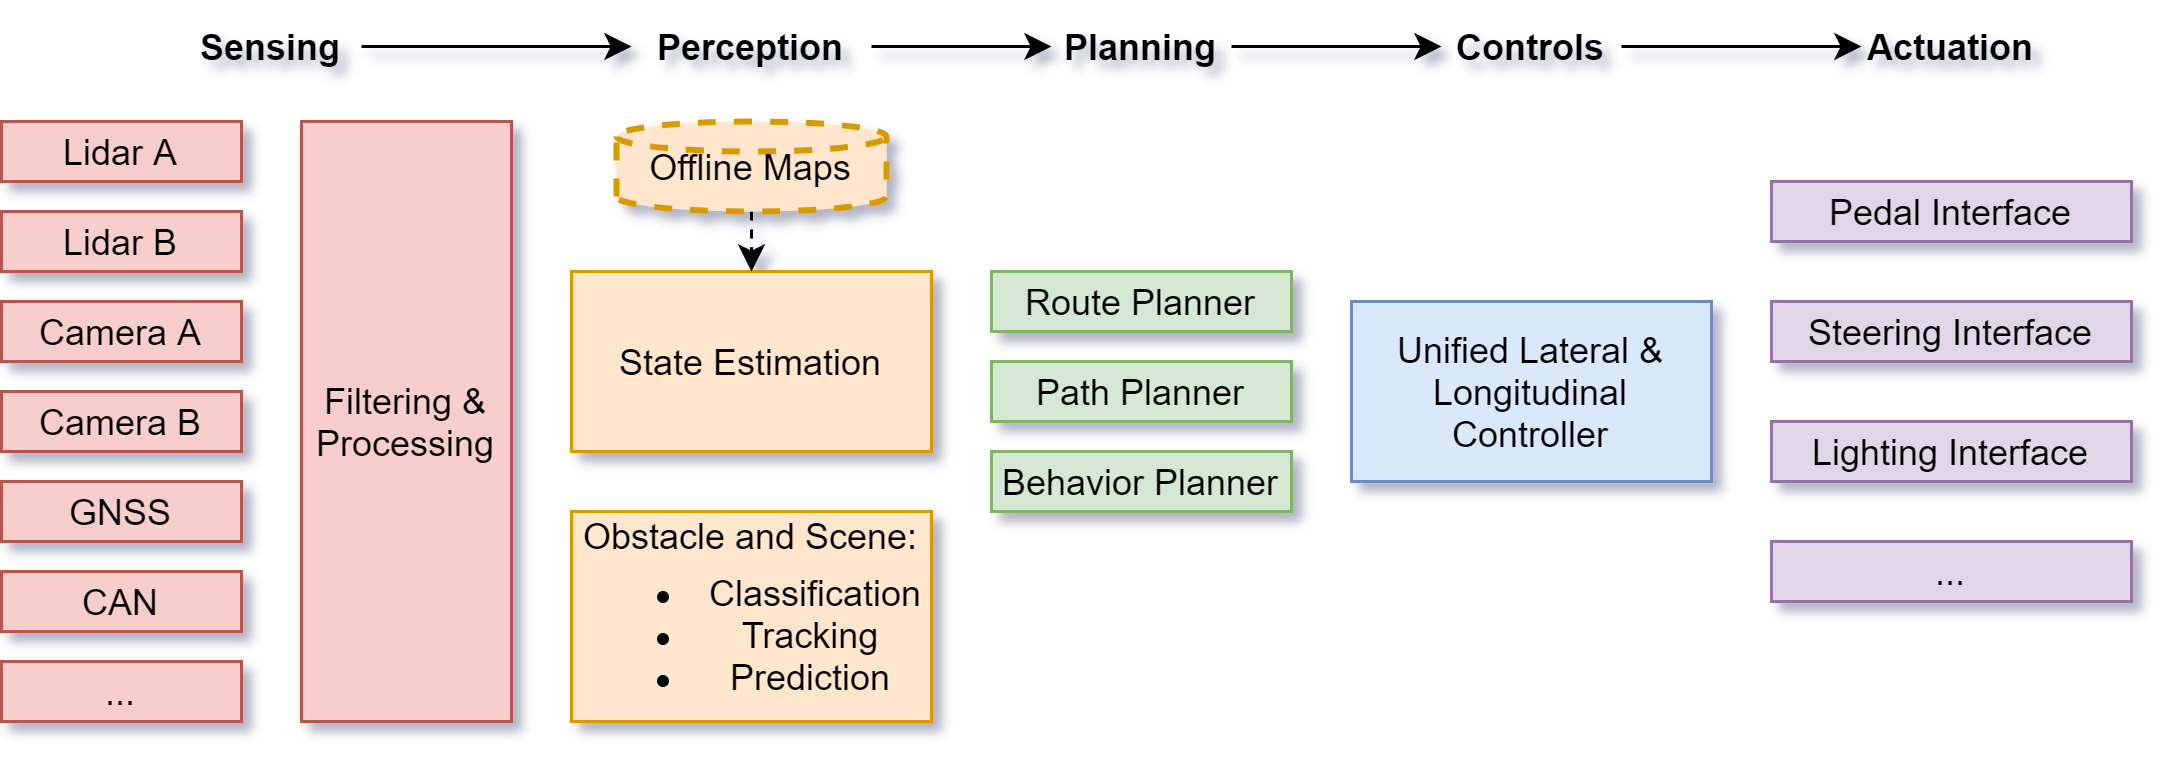

The diagram above was exported from draw.io. Its source (the exported page's mxGraphModel, read from the mxfile embedded in the PNG):
<mxGraphModel dx="918" dy="703" grid="1" gridSize="10" guides="1" tooltips="1" connect="1" arrows="1" fold="1" page="1" pageScale="1" pageWidth="827" pageHeight="1169" math="0" shadow="0">
  <root>
    <mxCell id="0" />
    <mxCell id="1" parent="0" />
    <mxCell id="mGPX15uZDk1oUrBypcpS-53" style="edgeStyle=orthogonalEdgeStyle;rounded=0;orthogonalLoop=1;jettySize=auto;html=1;exitX=1;exitY=0.5;exitDx=0;exitDy=0;entryX=0;entryY=0.5;entryDx=0;entryDy=0;" edge="1" parent="1" source="mGPX15uZDk1oUrBypcpS-2" target="mGPX15uZDk1oUrBypcpS-3">
      <mxGeometry relative="1" as="geometry" />
    </mxCell>
    <mxCell id="mGPX15uZDk1oUrBypcpS-2" value="Sensing" style="text;html=1;strokeColor=none;fillColor=none;align=center;verticalAlign=middle;whiteSpace=wrap;rounded=0;container=1;fontStyle=1" vertex="1" parent="1">
      <mxGeometry x="110" y="290" width="60" height="30" as="geometry" />
    </mxCell>
    <mxCell id="mGPX15uZDk1oUrBypcpS-54" value="" style="edgeStyle=orthogonalEdgeStyle;rounded=0;orthogonalLoop=1;jettySize=auto;html=1;" edge="1" parent="1" source="mGPX15uZDk1oUrBypcpS-3" target="mGPX15uZDk1oUrBypcpS-5">
      <mxGeometry relative="1" as="geometry" />
    </mxCell>
    <mxCell id="mGPX15uZDk1oUrBypcpS-3" value="Perception" style="text;html=1;strokeColor=none;fillColor=none;align=center;verticalAlign=middle;whiteSpace=wrap;rounded=0;fontStyle=1" vertex="1" parent="1">
      <mxGeometry x="260" y="290" width="80" height="30" as="geometry" />
    </mxCell>
    <mxCell id="mGPX15uZDk1oUrBypcpS-55" value="" style="edgeStyle=orthogonalEdgeStyle;rounded=0;orthogonalLoop=1;jettySize=auto;html=1;" edge="1" parent="1" source="mGPX15uZDk1oUrBypcpS-5" target="mGPX15uZDk1oUrBypcpS-6">
      <mxGeometry relative="1" as="geometry" />
    </mxCell>
    <mxCell id="mGPX15uZDk1oUrBypcpS-5" value="Planning" style="text;html=1;strokeColor=none;fillColor=none;align=center;verticalAlign=middle;whiteSpace=wrap;rounded=0;fontStyle=1" vertex="1" parent="1">
      <mxGeometry x="400" y="290" width="60" height="30" as="geometry" />
    </mxCell>
    <mxCell id="mGPX15uZDk1oUrBypcpS-56" value="" style="edgeStyle=orthogonalEdgeStyle;rounded=0;orthogonalLoop=1;jettySize=auto;html=1;" edge="1" parent="1" source="mGPX15uZDk1oUrBypcpS-6" target="mGPX15uZDk1oUrBypcpS-7">
      <mxGeometry relative="1" as="geometry" />
    </mxCell>
    <mxCell id="mGPX15uZDk1oUrBypcpS-6" value="Controls" style="text;html=1;strokeColor=none;fillColor=none;align=center;verticalAlign=middle;whiteSpace=wrap;rounded=0;fontStyle=1" vertex="1" parent="1">
      <mxGeometry x="530" y="290" width="60" height="30" as="geometry" />
    </mxCell>
    <mxCell id="mGPX15uZDk1oUrBypcpS-7" value="Actuation" style="text;html=1;strokeColor=none;fillColor=none;align=center;verticalAlign=middle;whiteSpace=wrap;rounded=0;fontStyle=1" vertex="1" parent="1">
      <mxGeometry x="670" y="290" width="60" height="30" as="geometry" />
    </mxCell>
    <mxCell id="mGPX15uZDk1oUrBypcpS-8" value="Lidar A" style="rounded=0;whiteSpace=wrap;html=1;fillColor=#f8cecc;strokeColor=#b85450;" vertex="1" parent="1">
      <mxGeometry x="50" y="330" width="80" height="20" as="geometry" />
    </mxCell>
    <mxCell id="mGPX15uZDk1oUrBypcpS-9" value="Lidar B" style="rounded=0;whiteSpace=wrap;html=1;fillColor=#f8cecc;strokeColor=#b85450;" vertex="1" parent="1">
      <mxGeometry x="50" y="360" width="80" height="20" as="geometry" />
    </mxCell>
    <mxCell id="mGPX15uZDk1oUrBypcpS-10" value="Camera A" style="rounded=0;whiteSpace=wrap;html=1;fillColor=#f8cecc;strokeColor=#b85450;" vertex="1" parent="1">
      <mxGeometry x="50" y="390" width="80" height="20" as="geometry" />
    </mxCell>
    <mxCell id="mGPX15uZDk1oUrBypcpS-12" value="Camera B" style="rounded=0;whiteSpace=wrap;html=1;fillColor=#f8cecc;strokeColor=#b85450;" vertex="1" parent="1">
      <mxGeometry x="50" y="420" width="80" height="20" as="geometry" />
    </mxCell>
    <mxCell id="mGPX15uZDk1oUrBypcpS-13" value="GNSS" style="rounded=0;whiteSpace=wrap;html=1;fillColor=#f8cecc;strokeColor=#b85450;" vertex="1" parent="1">
      <mxGeometry x="50" y="450" width="80" height="20" as="geometry" />
    </mxCell>
    <mxCell id="mGPX15uZDk1oUrBypcpS-14" value="CAN" style="rounded=0;whiteSpace=wrap;html=1;fillColor=#f8cecc;strokeColor=#b85450;" vertex="1" parent="1">
      <mxGeometry x="50" y="480" width="80" height="20" as="geometry" />
    </mxCell>
    <mxCell id="mGPX15uZDk1oUrBypcpS-18" value="&lt;span&gt;Filtering &amp;amp; Processing&lt;/span&gt;" style="rounded=0;whiteSpace=wrap;html=1;fillColor=#f8cecc;strokeColor=#b85450;" vertex="1" parent="1">
      <mxGeometry x="150" y="330" width="70" height="200" as="geometry" />
    </mxCell>
    <mxCell id="mGPX15uZDk1oUrBypcpS-26" value="..." style="rounded=0;whiteSpace=wrap;html=1;fillColor=#f8cecc;strokeColor=#b85450;" vertex="1" parent="1">
      <mxGeometry x="50" y="510" width="80" height="20" as="geometry" />
    </mxCell>
    <mxCell id="mGPX15uZDk1oUrBypcpS-29" value="&lt;p style=&quot;line-height: 0&quot;&gt;Obstacle and Scene:&lt;br&gt;&lt;/p&gt;&lt;ul&gt;&lt;li&gt;&lt;span&gt;&amp;nbsp;Classification&lt;/span&gt;&lt;/li&gt;&lt;li&gt;Tracking&lt;/li&gt;&lt;li&gt;Prediction&lt;/li&gt;&lt;/ul&gt;&lt;p&gt;&lt;/p&gt;" style="rounded=0;whiteSpace=wrap;html=1;fillColor=#ffe6cc;strokeColor=#d79b00;" vertex="1" parent="1">
      <mxGeometry x="240" y="460" width="120" height="70" as="geometry" />
    </mxCell>
    <mxCell id="mGPX15uZDk1oUrBypcpS-30" value="State Estimation" style="rounded=0;whiteSpace=wrap;html=1;fillColor=#ffe6cc;strokeColor=#d79b00;" vertex="1" parent="1">
      <mxGeometry x="240" y="380" width="120" height="60" as="geometry" />
    </mxCell>
    <mxCell id="mGPX15uZDk1oUrBypcpS-34" style="edgeStyle=orthogonalEdgeStyle;rounded=0;orthogonalLoop=1;jettySize=auto;html=1;exitX=0.5;exitY=1;exitDx=0;exitDy=0;exitPerimeter=0;entryX=0.5;entryY=0;entryDx=0;entryDy=0;dashed=1;" edge="1" parent="1" source="mGPX15uZDk1oUrBypcpS-32" target="mGPX15uZDk1oUrBypcpS-30">
      <mxGeometry relative="1" as="geometry" />
    </mxCell>
    <mxCell id="mGPX15uZDk1oUrBypcpS-32" value="&lt;span&gt;Offline Maps&lt;/span&gt;" style="strokeWidth=2;html=1;shape=mxgraph.flowchart.database;whiteSpace=wrap;dashed=1;fillColor=#ffe6cc;strokeColor=#d79b00;" vertex="1" parent="1">
      <mxGeometry x="255" y="330" width="90" height="30" as="geometry" />
    </mxCell>
    <mxCell id="mGPX15uZDk1oUrBypcpS-37" value="Unified Lateral &amp;amp; Longitudinal Controller" style="rounded=0;whiteSpace=wrap;html=1;fillColor=#dae8fc;strokeColor=#6c8ebf;" vertex="1" parent="1">
      <mxGeometry x="500" y="390" width="120" height="60" as="geometry" />
    </mxCell>
    <mxCell id="mGPX15uZDk1oUrBypcpS-38" value="Steering Interface" style="rounded=0;whiteSpace=wrap;html=1;fillColor=#e1d5e7;strokeColor=#9673a6;" vertex="1" parent="1">
      <mxGeometry x="640" y="390" width="120" height="20" as="geometry" />
    </mxCell>
    <mxCell id="mGPX15uZDk1oUrBypcpS-39" value="Pedal Interface" style="rounded=0;whiteSpace=wrap;html=1;fillColor=#e1d5e7;strokeColor=#9673a6;" vertex="1" parent="1">
      <mxGeometry x="640" y="350" width="120" height="20" as="geometry" />
    </mxCell>
    <mxCell id="mGPX15uZDk1oUrBypcpS-40" value="Lighting Interface" style="rounded=0;whiteSpace=wrap;html=1;fillColor=#e1d5e7;strokeColor=#9673a6;" vertex="1" parent="1">
      <mxGeometry x="640" y="430" width="120" height="20" as="geometry" />
    </mxCell>
    <mxCell id="mGPX15uZDk1oUrBypcpS-41" value="..." style="rounded=0;whiteSpace=wrap;html=1;fillColor=#e1d5e7;strokeColor=#9673a6;" vertex="1" parent="1">
      <mxGeometry x="640" y="470" width="120" height="20" as="geometry" />
    </mxCell>
    <mxCell id="mGPX15uZDk1oUrBypcpS-46" value="Path Planner" style="rounded=0;whiteSpace=wrap;html=1;fillColor=#d5e8d4;strokeColor=#82b366;" vertex="1" parent="1">
      <mxGeometry x="380" y="410" width="100" height="20" as="geometry" />
    </mxCell>
    <mxCell id="mGPX15uZDk1oUrBypcpS-48" value="Behavior Planner" style="rounded=0;whiteSpace=wrap;html=1;fillColor=#d5e8d4;strokeColor=#82b366;" vertex="1" parent="1">
      <mxGeometry x="380" y="440" width="100" height="20" as="geometry" />
    </mxCell>
    <mxCell id="mGPX15uZDk1oUrBypcpS-49" value="Route Planner" style="rounded=0;whiteSpace=wrap;html=1;fillColor=#d5e8d4;strokeColor=#82b366;" vertex="1" parent="1">
      <mxGeometry x="380" y="380" width="100" height="20" as="geometry" />
    </mxCell>
  </root>
</mxGraphModel>